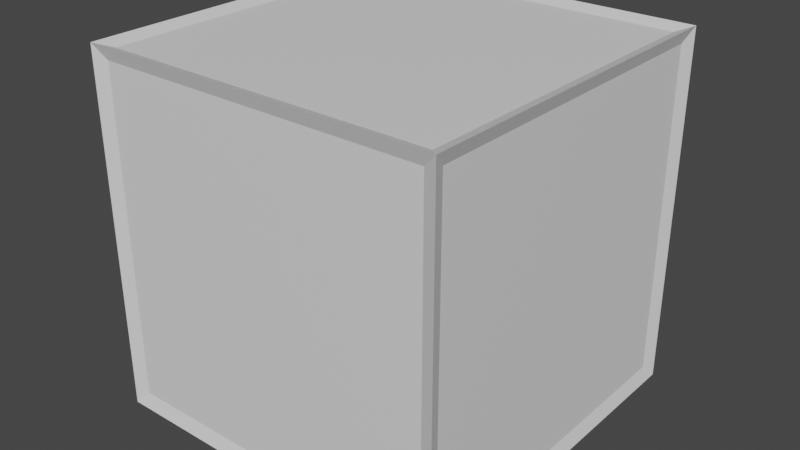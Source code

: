 # Source: cube.blend  (saved by Blender 3.0.42; exported with 4.5.12 LTS)
import bpy
from mathutils import Matrix  # noqa: F401  (used for matrix-valued properties, if any)

bpy.ops.wm.read_factory_settings(use_empty=True)
scene = bpy.context.scene
scene.name = 'Scene'

# ---- collections
col_collection = bpy.data.collections.new('Collection'); scene.collection.children.link(col_collection)

# ---- materials (node trees are filled in below, after node groups)
mat_material_001 = bpy.data.materials.new('Material.001')
mat_material_001.use_transparent_shadow = False
mat_material_002 = bpy.data.materials.new('Material.002')
mat_material_002.use_transparent_shadow = False

# ---- material node trees
mat_material_001.use_nodes = True; mat_material_001.node_tree.nodes.clear()
_N = mat_material_001.node_tree.nodes; _L = mat_material_001.node_tree.links
n0 = _N.new('ShaderNodeBsdfPrincipled'); n0.name = 'Principled BSDF'; n0.location = (10, 300)
n0.distribution = 'GGX'
n0.subsurface_method = 'RANDOM_WALK_SKIN'
n0.inputs[3].default_value = 1.45
n0.inputs[27].default_value = (0.0, 0.0, 0.0, 1.0)
n0.inputs[28].default_value = 1.0
n1 = _N.new('ShaderNodeOutputMaterial'); n1.name = 'Material Output'; n1.location = (300, 300)
_L.new(n0.outputs[0], n1.inputs[0])
n1.is_active_output = True
mat_material_002.use_nodes = True; mat_material_002.node_tree.nodes.clear()
_N = mat_material_002.node_tree.nodes; _L = mat_material_002.node_tree.links
n0 = _N.new('ShaderNodeBsdfPrincipled'); n0.name = 'Principled BSDF'; n0.location = (10, 300)
n0.distribution = 'GGX'
n0.subsurface_method = 'RANDOM_WALK_SKIN'
n0.inputs[3].default_value = 1.45
n0.inputs[27].default_value = (0.0, 0.0, 0.0, 1.0)
n0.inputs[28].default_value = 1.0
n1 = _N.new('ShaderNodeOutputMaterial'); n1.name = 'Material Output'; n1.location = (300, 300)
_L.new(n0.outputs[0], n1.inputs[0])
n1.is_active_output = True

# ---- world
world_world = bpy.data.worlds.new('World'); scene.world = world_world
world_world.use_nodes = True; world_world.node_tree.nodes.clear()
_N = world_world.node_tree.nodes; _L = world_world.node_tree.links
n0 = _N.new('ShaderNodeOutputWorld'); n0.name = 'World Output'; n0.location = (300, 300)
n1 = _N.new('ShaderNodeBackground'); n1.name = 'Background'; n1.location = (10, 300)
n1.inputs[0].default_value = (0.05088, 0.05088, 0.05088, 1.0)
_L.new(n1.outputs[0], n0.inputs[0])
n0.is_active_output = True
world_world.color = (0.05088, 0.05088, 0.05088)
world_world.use_sun_shadow = False
world_world.sun_shadow_jitter_overblur = 0.0

# ---- meshes
me_cube_001 = bpy.data.meshes.new('Cube.001')
me_cube_001.from_pydata([(-1.0, -1.0, -1.0), (-1.0, -1.0, 1.0), (-1.0, 1.0, -1.0), (-1.0, 1.0, 1.0), (1.0, -1.0, -1.0), (1.0, -1.0, 1.0), (1.0, 1.0, -1.0), (1.0, 1.0, 1.0), (-0.9711, -0.9711, -0.9711), (-1.029, -1.029, -1.029), (-0.9711, -0.9711, 0.9711), (-1.029, -1.029, 1.029), (-0.9711, 0.9711, -0.9711), (-1.029, 1.029, -1.029), (-0.9711, 0.9711, 0.9711), (-1.029, 1.029, 1.029), (0.9711, -0.9711, -0.9711), (1.029, -1.029, -1.029), (0.9711, -0.9711, 0.9711), (1.029, -1.029, 1.029), (0.9711, 0.9711, -0.9711), (1.029, 1.029, -1.029), (0.9711, 0.9711, 0.9711), (1.029, 1.029, 1.029), (-1.0, -0.95, -0.95), (-1.0, -0.95, 0.95), (-1.0, 0.95, 0.95), (-1.0, 0.95, -0.95), (-0.95, 1.0, -0.95), (-0.95, 1.0, 0.95), (0.95, 1.0, 0.95), (0.95, 1.0, -0.95), (1.0, 0.95, -0.95), (1.0, 0.95, 0.95), (1.0, -0.95, 0.95), (1.0, -0.95, -0.95), (0.95, -1.0, -0.95), (0.95, -1.0, 0.95), (-0.95, -1.0, 0.95), (-0.95, -1.0, -0.95), (-0.95, 0.95, -1.0), (0.95, 0.95, -1.0), (0.95, -0.95, -1.0), (-0.95, -0.95, -1.0), (0.95, 0.95, 1.0), (-0.95, 0.95, 1.0), (-0.95, -0.95, 1.0), (0.95, -0.95, 1.0)], [], [(0, 1, 3, 2), (2, 3, 7, 6), (6, 7, 5, 4), (4, 5, 1, 0), (2, 6, 4, 0), (7, 3, 1, 5), (24, 25, 10, 8), (25, 24, 9, 11), (25, 26, 14, 10), (26, 25, 11, 15), (26, 27, 12, 14), (27, 26, 15, 13), (27, 24, 8, 12), (24, 27, 13, 9), (28, 29, 14, 12), (29, 28, 13, 15), (29, 30, 22, 14), (30, 29, 15, 23), (30, 31, 20, 22), (31, 30, 23, 21), (31, 28, 12, 20), (28, 31, 21, 13), (32, 33, 22, 20), (33, 32, 21, 23), (33, 34, 18, 22), (34, 33, 23, 19), (34, 35, 16, 18), (35, 34, 19, 17), (35, 32, 20, 16), (32, 35, 17, 21), (36, 37, 18, 16), (37, 36, 17, 19), (37, 38, 10, 18), (38, 37, 19, 11), (38, 39, 8, 10), (39, 38, 11, 9), (39, 36, 16, 8), (36, 39, 9, 17), (40, 41, 20, 12), (41, 40, 13, 21), (41, 42, 16, 20), (42, 41, 21, 17), (42, 43, 8, 16), (43, 42, 17, 9), (43, 40, 12, 8), (40, 43, 9, 13), (44, 45, 14, 22), (45, 44, 23, 15), (45, 46, 10, 14), (46, 45, 15, 11), (46, 47, 18, 10), (47, 46, 11, 19), (47, 44, 22, 18), (44, 47, 19, 23)])
me_cube_001.polygons.foreach_set('material_index', [0, 0, 0, 0, 0, 0, 1, 1, 1, 1, 1, 1, 1, 1, 1, 1, 1, 1, 1, 1, 1, 1, 1, 1, 1, 1, 1, 1, 1, 1, 1, 1, 1, 1, 1, 1, 1, 1, 1, 1, 1, 1, 1, 1, 1, 1, 1, 1, 1, 1, 1, 1, 1, 1])
_uv = me_cube_001.uv_layers.new(name='UVMap')
_uv.uv.foreach_set('vector', [0.375, 0.0, 0.625, 0.0, 0.625, 0.25, 0.375, 0.25, 0.375, 0.25, 0.625, 0.25, 0.625, 0.5, 0.375, 0.5, 0.375, 0.5, 0.625, 0.5, 0.625, 0.75, 0.375, 0.75, 0.375, 0.75, 0.625, 0.75, 0.625, 1.0, 0.375, 1.0, 0.125, 0.5, 0.375, 0.5, 0.375, 0.75, 0.125, 0.75, 0.625, 0.5, 0.875, 0.5, 0.875, 0.75, 0.625, 0.75, 0.375, 0.0, 0.625, 0.0, 0.625, 0.0, 0.375, 0.0, 0.625, 0.0, 0.375, 0.0, 0.375, 0.0, 0.625, 0.0, 0.625, 0.0, 0.625, 0.25, 0.625, 0.25, 0.625, 0.0, 0.625, 0.25, 0.625, 0.0, 0.625, 0.0, 0.625, 0.25, 0.625, 0.25, 0.375, 0.25, 0.375, 0.25, 0.625, 0.25, 0.375, 0.25, 0.625, 0.25, 0.625, 0.25, 0.375, 0.25, 0.375, 0.25, 0.375, 0.0, 0.375, 0.0, 0.375, 0.25, 0.375, 0.0, 0.375, 0.25, 0.375, 0.25, 0.375, 0.0, 0.375, 0.25, 0.625, 0.25, 0.625, 0.25, 0.375, 0.25, 0.625, 0.25, 0.375, 0.25, 0.375, 0.25, 0.625, 0.25, 0.625, 0.25, 0.625, 0.5, 0.625, 0.5, 0.625, 0.25, 0.625, 0.5, 0.625, 0.25, 0.625, 0.25, 0.625, 0.5, 0.625, 0.5, 0.375, 0.5, 0.375, 0.5, 0.625, 0.5, 0.375, 0.5, 0.625, 0.5, 0.625, 0.5, 0.375, 0.5, 0.375, 0.5, 0.375, 0.25, 0.375, 0.25, 0.375, 0.5, 0.375, 0.25, 0.375, 0.5, 0.375, 0.5, 0.375, 0.25, 0.375, 0.5, 0.625, 0.5, 0.625, 0.5, 0.375, 0.5, 0.625, 0.5, 0.375, 0.5, 0.375, 0.5, 0.625, 0.5, 0.625, 0.5, 0.625, 0.75, 0.625, 0.75, 0.625, 0.5, 0.625, 0.75, 0.625, 0.5, 0.625, 0.5, 0.625, 0.75, 0.625, 0.75, 0.375, 0.75, 0.375, 0.75, 0.625, 0.75, 0.375, 0.75, 0.625, 0.75, 0.625, 0.75, 0.375, 0.75, 0.375, 0.75, 0.375, 0.5, 0.375, 0.5, 0.375, 0.75, 0.375, 0.5, 0.375, 0.75, 0.375, 0.75, 0.375, 0.5, 0.375, 0.75, 0.625, 0.75, 0.625, 0.75, 0.375, 0.75, 0.625, 0.75, 0.375, 0.75, 0.375, 0.75, 0.625, 0.75, 0.625, 0.75, 0.625, 1.0, 0.625, 1.0, 0.625, 0.75, 0.625, 1.0, 0.625, 0.75, 0.625, 0.75, 0.625, 1.0, 0.625, 1.0, 0.375, 1.0, 0.375, 1.0, 0.625, 1.0, 0.375, 1.0, 0.625, 1.0, 0.625, 1.0, 0.375, 1.0, 0.375, 1.0, 0.375, 0.75, 0.375, 0.75, 0.375, 1.0, 0.375, 0.75, 0.375, 1.0, 0.375, 1.0, 0.375, 0.75, 0.125, 0.5, 0.375, 0.5, 0.375, 0.5, 0.125, 0.5, 0.375, 0.5, 0.125, 0.5, 0.125, 0.5, 0.375, 0.5, 0.375, 0.5, 0.375, 0.75, 0.375, 0.75, 0.375, 0.5, 0.375, 0.75, 0.375, 0.5, 0.375, 0.5, 0.375, 0.75, 0.375, 0.75, 0.125, 0.75, 0.125, 0.75, 0.375, 0.75, 0.125, 0.75, 0.375, 0.75, 0.375, 0.75, 0.125, 0.75, 0.125, 0.75, 0.125, 0.5, 0.125, 0.5, 0.125, 0.75, 0.125, 0.5, 0.125, 0.75, 0.125, 0.75, 0.125, 0.5, 0.625, 0.5, 0.875, 0.5, 0.875, 0.5, 0.625, 0.5, 0.875, 0.5, 0.625, 0.5, 0.625, 0.5, 0.875, 0.5, 0.875, 0.5, 0.875, 0.75, 0.875, 0.75, 0.875, 0.5, 0.875, 0.75, 0.875, 0.5, 0.875, 0.5, 0.875, 0.75, 0.875, 0.75, 0.625, 0.75, 0.625, 0.75, 0.875, 0.75, 0.625, 0.75, 0.875, 0.75, 0.875, 0.75, 0.625, 0.75, 0.625, 0.75, 0.625, 0.5, 0.625, 0.5, 0.625, 0.75, 0.625, 0.5, 0.625, 0.75, 0.625, 0.75, 0.625, 0.5])
me_cube_001.materials.append(mat_material_001)
me_cube_001.materials.append(mat_material_002)
me_cube_001.use_remesh_fix_poles = True
me_cube_001.use_remesh_preserve_attributes = False
me_cube_001.update()

# ---- objects
ob_cube = bpy.data.objects.new('Cube', me_cube_001)

# ---- transforms, parenting, visibility, modifiers, constraints
ob_cube.location = (0.0, 0.0, 0.0)

# ---- collection membership
col_collection.objects.link(ob_cube)

# ---- scene / render settings (as saved in the file)
scene.frame_start = 1; scene.frame_end = 250; scene.frame_set(1)
scene.render.engine = 'BLENDER_EEVEE_NEXT'
scene.cycles.sampling_pattern = 'TABULATED_SOBOL'
scene.cycles.use_light_tree = False
scene.view_settings.view_transform = 'Filmic'
bpy.context.view_layer.update()

# ---- added for rendering (the .blend has no active camera and no usable light): camera, sun
cam_auto = bpy.data.cameras.new('AutoCamera')
cam_auto.lens = 50.0
cam_auto.sensor_width = 36.0
cam_auto.clip_end = 1000.0
ob_auto_camera = bpy.data.objects.new('AutoCamera', cam_auto)
scene.collection.objects.link(ob_auto_camera)
ob_auto_camera.location = (3.29759, -3.95711, 2.63808)
ob_auto_camera.rotation_euler = (1.09748, -7.21219e-08, 0.694738)
scene.camera = ob_auto_camera
light_auto_sun = bpy.data.lights.new('AutoSun', 'SUN')
light_auto_sun.energy = 3.0
light_auto_sun.angle = 0.0523599
ob_auto_sun = bpy.data.objects.new('AutoSun', light_auto_sun)
scene.collection.objects.link(ob_auto_sun)
ob_auto_sun.rotation_euler = (0.872665, 0.174533, 0.523599)
bpy.context.view_layer.update()
